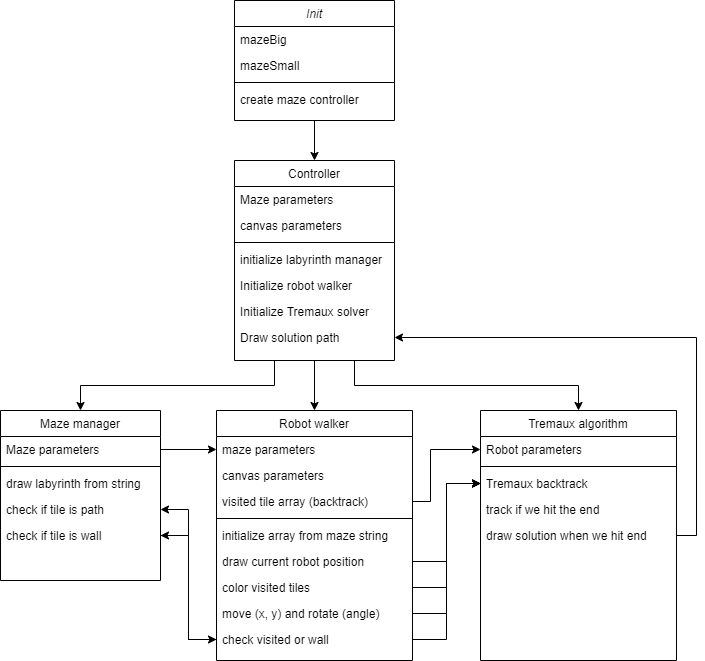

The diagram above was exported from draw.io. Its source (the exported page's mxGraphModel, read from the mxfile embedded in the PNG):
<mxGraphModel dx="782" dy="710" grid="1" gridSize="10" guides="1" tooltips="1" connect="1" arrows="1" fold="1" page="1" pageScale="1" pageWidth="827" pageHeight="1169" math="0" shadow="0">
  <root>
    <mxCell id="WIyWlLk6GJQsqaUBKTNV-0" />
    <mxCell id="WIyWlLk6GJQsqaUBKTNV-1" parent="WIyWlLk6GJQsqaUBKTNV-0" />
    <mxCell id="v8aPtAt72tpxTe7hYQV6-2" style="edgeStyle=orthogonalEdgeStyle;rounded=0;orthogonalLoop=1;jettySize=auto;html=1;exitX=0.5;exitY=1;exitDx=0;exitDy=0;entryX=0.5;entryY=0;entryDx=0;entryDy=0;" edge="1" parent="WIyWlLk6GJQsqaUBKTNV-1" source="zkfFHV4jXpPFQw0GAbJ--0" target="zkfFHV4jXpPFQw0GAbJ--6">
      <mxGeometry relative="1" as="geometry" />
    </mxCell>
    <mxCell id="zkfFHV4jXpPFQw0GAbJ--0" value="Init" style="swimlane;fontStyle=2;align=center;verticalAlign=top;childLayout=stackLayout;horizontal=1;startSize=26;horizontalStack=0;resizeParent=1;resizeLast=0;collapsible=1;marginBottom=0;rounded=0;shadow=0;strokeWidth=1;" parent="WIyWlLk6GJQsqaUBKTNV-1" vertex="1">
      <mxGeometry x="254" y="90" width="160" height="120" as="geometry">
        <mxRectangle x="220" y="120" width="160" height="26" as="alternateBounds" />
      </mxGeometry>
    </mxCell>
    <mxCell id="zkfFHV4jXpPFQw0GAbJ--1" value="mazeBig" style="text;align=left;verticalAlign=top;spacingLeft=4;spacingRight=4;overflow=hidden;rotatable=0;points=[[0,0.5],[1,0.5]];portConstraint=eastwest;" parent="zkfFHV4jXpPFQw0GAbJ--0" vertex="1">
      <mxGeometry y="26" width="160" height="26" as="geometry" />
    </mxCell>
    <mxCell id="zkfFHV4jXpPFQw0GAbJ--2" value="mazeSmall" style="text;align=left;verticalAlign=top;spacingLeft=4;spacingRight=4;overflow=hidden;rotatable=0;points=[[0,0.5],[1,0.5]];portConstraint=eastwest;rounded=0;shadow=0;html=0;" parent="zkfFHV4jXpPFQw0GAbJ--0" vertex="1">
      <mxGeometry y="52" width="160" height="26" as="geometry" />
    </mxCell>
    <mxCell id="zkfFHV4jXpPFQw0GAbJ--4" value="" style="line;html=1;strokeWidth=1;align=left;verticalAlign=middle;spacingTop=-1;spacingLeft=3;spacingRight=3;rotatable=0;labelPosition=right;points=[];portConstraint=eastwest;" parent="zkfFHV4jXpPFQw0GAbJ--0" vertex="1">
      <mxGeometry y="78" width="160" height="8" as="geometry" />
    </mxCell>
    <mxCell id="zkfFHV4jXpPFQw0GAbJ--5" value="create maze controller" style="text;align=left;verticalAlign=top;spacingLeft=4;spacingRight=4;overflow=hidden;rotatable=0;points=[[0,0.5],[1,0.5]];portConstraint=eastwest;" parent="zkfFHV4jXpPFQw0GAbJ--0" vertex="1">
      <mxGeometry y="86" width="160" height="24" as="geometry" />
    </mxCell>
    <mxCell id="v8aPtAt72tpxTe7hYQV6-13" style="edgeStyle=orthogonalEdgeStyle;rounded=0;orthogonalLoop=1;jettySize=auto;html=1;exitX=0.25;exitY=1;exitDx=0;exitDy=0;entryX=0.5;entryY=0;entryDx=0;entryDy=0;" edge="1" parent="WIyWlLk6GJQsqaUBKTNV-1" source="zkfFHV4jXpPFQw0GAbJ--6" target="v8aPtAt72tpxTe7hYQV6-5">
      <mxGeometry relative="1" as="geometry" />
    </mxCell>
    <mxCell id="v8aPtAt72tpxTe7hYQV6-21" style="edgeStyle=orthogonalEdgeStyle;rounded=0;orthogonalLoop=1;jettySize=auto;html=1;exitX=0.5;exitY=1;exitDx=0;exitDy=0;entryX=0.5;entryY=0;entryDx=0;entryDy=0;" edge="1" parent="WIyWlLk6GJQsqaUBKTNV-1" source="zkfFHV4jXpPFQw0GAbJ--6" target="v8aPtAt72tpxTe7hYQV6-14">
      <mxGeometry relative="1" as="geometry" />
    </mxCell>
    <mxCell id="v8aPtAt72tpxTe7hYQV6-40" style="edgeStyle=orthogonalEdgeStyle;rounded=0;orthogonalLoop=1;jettySize=auto;html=1;exitX=0.75;exitY=1;exitDx=0;exitDy=0;entryX=0.5;entryY=0;entryDx=0;entryDy=0;" edge="1" parent="WIyWlLk6GJQsqaUBKTNV-1" source="zkfFHV4jXpPFQw0GAbJ--6" target="v8aPtAt72tpxTe7hYQV6-30">
      <mxGeometry relative="1" as="geometry" />
    </mxCell>
    <mxCell id="zkfFHV4jXpPFQw0GAbJ--6" value="Controller" style="swimlane;fontStyle=0;align=center;verticalAlign=top;childLayout=stackLayout;horizontal=1;startSize=26;horizontalStack=0;resizeParent=1;resizeLast=0;collapsible=1;marginBottom=0;rounded=0;shadow=0;strokeWidth=1;" parent="WIyWlLk6GJQsqaUBKTNV-1" vertex="1">
      <mxGeometry x="254" y="250" width="160" height="200" as="geometry">
        <mxRectangle x="220" y="250" width="160" height="26" as="alternateBounds" />
      </mxGeometry>
    </mxCell>
    <mxCell id="zkfFHV4jXpPFQw0GAbJ--7" value="Maze parameters" style="text;align=left;verticalAlign=top;spacingLeft=4;spacingRight=4;overflow=hidden;rotatable=0;points=[[0,0.5],[1,0.5]];portConstraint=eastwest;" parent="zkfFHV4jXpPFQw0GAbJ--6" vertex="1">
      <mxGeometry y="26" width="160" height="26" as="geometry" />
    </mxCell>
    <mxCell id="zkfFHV4jXpPFQw0GAbJ--8" value="canvas parameters" style="text;align=left;verticalAlign=top;spacingLeft=4;spacingRight=4;overflow=hidden;rotatable=0;points=[[0,0.5],[1,0.5]];portConstraint=eastwest;rounded=0;shadow=0;html=0;" parent="zkfFHV4jXpPFQw0GAbJ--6" vertex="1">
      <mxGeometry y="52" width="160" height="26" as="geometry" />
    </mxCell>
    <mxCell id="zkfFHV4jXpPFQw0GAbJ--9" value="" style="line;html=1;strokeWidth=1;align=left;verticalAlign=middle;spacingTop=-1;spacingLeft=3;spacingRight=3;rotatable=0;labelPosition=right;points=[];portConstraint=eastwest;" parent="zkfFHV4jXpPFQw0GAbJ--6" vertex="1">
      <mxGeometry y="78" width="160" height="8" as="geometry" />
    </mxCell>
    <mxCell id="zkfFHV4jXpPFQw0GAbJ--10" value="initialize labyrinth manager" style="text;align=left;verticalAlign=top;spacingLeft=4;spacingRight=4;overflow=hidden;rotatable=0;points=[[0,0.5],[1,0.5]];portConstraint=eastwest;fontStyle=0" parent="zkfFHV4jXpPFQw0GAbJ--6" vertex="1">
      <mxGeometry y="86" width="160" height="26" as="geometry" />
    </mxCell>
    <mxCell id="zkfFHV4jXpPFQw0GAbJ--11" value="Initialize robot walker" style="text;align=left;verticalAlign=top;spacingLeft=4;spacingRight=4;overflow=hidden;rotatable=0;points=[[0,0.5],[1,0.5]];portConstraint=eastwest;" parent="zkfFHV4jXpPFQw0GAbJ--6" vertex="1">
      <mxGeometry y="112" width="160" height="26" as="geometry" />
    </mxCell>
    <mxCell id="v8aPtAt72tpxTe7hYQV6-3" value="Initialize Tremaux solver" style="text;align=left;verticalAlign=top;spacingLeft=4;spacingRight=4;overflow=hidden;rotatable=0;points=[[0,0.5],[1,0.5]];portConstraint=eastwest;" vertex="1" parent="zkfFHV4jXpPFQw0GAbJ--6">
      <mxGeometry y="138" width="160" height="26" as="geometry" />
    </mxCell>
    <mxCell id="v8aPtAt72tpxTe7hYQV6-4" value="Draw solution path" style="text;align=left;verticalAlign=top;spacingLeft=4;spacingRight=4;overflow=hidden;rotatable=0;points=[[0,0.5],[1,0.5]];portConstraint=eastwest;" vertex="1" parent="zkfFHV4jXpPFQw0GAbJ--6">
      <mxGeometry y="164" width="160" height="26" as="geometry" />
    </mxCell>
    <mxCell id="v8aPtAt72tpxTe7hYQV6-5" value="Maze manager" style="swimlane;fontStyle=0;align=center;verticalAlign=top;childLayout=stackLayout;horizontal=1;startSize=26;horizontalStack=0;resizeParent=1;resizeLast=0;collapsible=1;marginBottom=0;rounded=0;shadow=0;strokeWidth=1;" vertex="1" parent="WIyWlLk6GJQsqaUBKTNV-1">
      <mxGeometry x="20" y="500" width="160" height="170" as="geometry">
        <mxRectangle x="220" y="250" width="160" height="26" as="alternateBounds" />
      </mxGeometry>
    </mxCell>
    <mxCell id="v8aPtAt72tpxTe7hYQV6-6" value="Maze parameters" style="text;align=left;verticalAlign=top;spacingLeft=4;spacingRight=4;overflow=hidden;rotatable=0;points=[[0,0.5],[1,0.5]];portConstraint=eastwest;" vertex="1" parent="v8aPtAt72tpxTe7hYQV6-5">
      <mxGeometry y="26" width="160" height="26" as="geometry" />
    </mxCell>
    <mxCell id="v8aPtAt72tpxTe7hYQV6-8" value="" style="line;html=1;strokeWidth=1;align=left;verticalAlign=middle;spacingTop=-1;spacingLeft=3;spacingRight=3;rotatable=0;labelPosition=right;points=[];portConstraint=eastwest;" vertex="1" parent="v8aPtAt72tpxTe7hYQV6-5">
      <mxGeometry y="52" width="160" height="8" as="geometry" />
    </mxCell>
    <mxCell id="v8aPtAt72tpxTe7hYQV6-9" value="draw labyrinth from string" style="text;align=left;verticalAlign=top;spacingLeft=4;spacingRight=4;overflow=hidden;rotatable=0;points=[[0,0.5],[1,0.5]];portConstraint=eastwest;fontStyle=0" vertex="1" parent="v8aPtAt72tpxTe7hYQV6-5">
      <mxGeometry y="60" width="160" height="26" as="geometry" />
    </mxCell>
    <mxCell id="v8aPtAt72tpxTe7hYQV6-11" value="check if tile is path" style="text;align=left;verticalAlign=top;spacingLeft=4;spacingRight=4;overflow=hidden;rotatable=0;points=[[0,0.5],[1,0.5]];portConstraint=eastwest;" vertex="1" parent="v8aPtAt72tpxTe7hYQV6-5">
      <mxGeometry y="86" width="160" height="26" as="geometry" />
    </mxCell>
    <mxCell id="v8aPtAt72tpxTe7hYQV6-12" value="check if tile is wall" style="text;align=left;verticalAlign=top;spacingLeft=4;spacingRight=4;overflow=hidden;rotatable=0;points=[[0,0.5],[1,0.5]];portConstraint=eastwest;" vertex="1" parent="v8aPtAt72tpxTe7hYQV6-5">
      <mxGeometry y="112" width="160" height="26" as="geometry" />
    </mxCell>
    <mxCell id="v8aPtAt72tpxTe7hYQV6-14" value="Robot walker" style="swimlane;fontStyle=0;align=center;verticalAlign=top;childLayout=stackLayout;horizontal=1;startSize=26;horizontalStack=0;resizeParent=1;resizeLast=0;collapsible=1;marginBottom=0;rounded=0;shadow=0;strokeWidth=1;" vertex="1" parent="WIyWlLk6GJQsqaUBKTNV-1">
      <mxGeometry x="236" y="500" width="196" height="250" as="geometry">
        <mxRectangle x="220" y="250" width="160" height="26" as="alternateBounds" />
      </mxGeometry>
    </mxCell>
    <mxCell id="v8aPtAt72tpxTe7hYQV6-15" value="maze parameters" style="text;align=left;verticalAlign=top;spacingLeft=4;spacingRight=4;overflow=hidden;rotatable=0;points=[[0,0.5],[1,0.5]];portConstraint=eastwest;" vertex="1" parent="v8aPtAt72tpxTe7hYQV6-14">
      <mxGeometry y="26" width="196" height="26" as="geometry" />
    </mxCell>
    <mxCell id="v8aPtAt72tpxTe7hYQV6-16" value="canvas parameters" style="text;align=left;verticalAlign=top;spacingLeft=4;spacingRight=4;overflow=hidden;rotatable=0;points=[[0,0.5],[1,0.5]];portConstraint=eastwest;rounded=0;shadow=0;html=0;" vertex="1" parent="v8aPtAt72tpxTe7hYQV6-14">
      <mxGeometry y="52" width="196" height="26" as="geometry" />
    </mxCell>
    <mxCell id="v8aPtAt72tpxTe7hYQV6-18" value="visited tile array (backtrack)" style="text;align=left;verticalAlign=top;spacingLeft=4;spacingRight=4;overflow=hidden;rotatable=0;points=[[0,0.5],[1,0.5]];portConstraint=eastwest;fontStyle=0" vertex="1" parent="v8aPtAt72tpxTe7hYQV6-14">
      <mxGeometry y="78" width="196" height="26" as="geometry" />
    </mxCell>
    <mxCell id="v8aPtAt72tpxTe7hYQV6-17" value="" style="line;html=1;strokeWidth=1;align=left;verticalAlign=middle;spacingTop=-1;spacingLeft=3;spacingRight=3;rotatable=0;labelPosition=right;points=[];portConstraint=eastwest;" vertex="1" parent="v8aPtAt72tpxTe7hYQV6-14">
      <mxGeometry y="104" width="196" height="8" as="geometry" />
    </mxCell>
    <mxCell id="v8aPtAt72tpxTe7hYQV6-20" value="initialize array from maze string" style="text;align=left;verticalAlign=top;spacingLeft=4;spacingRight=4;overflow=hidden;rotatable=0;points=[[0,0.5],[1,0.5]];portConstraint=eastwest;" vertex="1" parent="v8aPtAt72tpxTe7hYQV6-14">
      <mxGeometry y="112" width="196" height="26" as="geometry" />
    </mxCell>
    <mxCell id="v8aPtAt72tpxTe7hYQV6-19" value="draw current robot position" style="text;align=left;verticalAlign=top;spacingLeft=4;spacingRight=4;overflow=hidden;rotatable=0;points=[[0,0.5],[1,0.5]];portConstraint=eastwest;" vertex="1" parent="v8aPtAt72tpxTe7hYQV6-14">
      <mxGeometry y="138" width="196" height="26" as="geometry" />
    </mxCell>
    <mxCell id="v8aPtAt72tpxTe7hYQV6-23" value="color visited tiles" style="text;align=left;verticalAlign=top;spacingLeft=4;spacingRight=4;overflow=hidden;rotatable=0;points=[[0,0.5],[1,0.5]];portConstraint=eastwest;" vertex="1" parent="v8aPtAt72tpxTe7hYQV6-14">
      <mxGeometry y="164" width="196" height="26" as="geometry" />
    </mxCell>
    <mxCell id="v8aPtAt72tpxTe7hYQV6-24" value="move (x, y) and rotate (angle)" style="text;align=left;verticalAlign=top;spacingLeft=4;spacingRight=4;overflow=hidden;rotatable=0;points=[[0,0.5],[1,0.5]];portConstraint=eastwest;" vertex="1" parent="v8aPtAt72tpxTe7hYQV6-14">
      <mxGeometry y="190" width="196" height="26" as="geometry" />
    </mxCell>
    <mxCell id="v8aPtAt72tpxTe7hYQV6-25" value="check visited or wall" style="text;align=left;verticalAlign=top;spacingLeft=4;spacingRight=4;overflow=hidden;rotatable=0;points=[[0,0.5],[1,0.5]];portConstraint=eastwest;" vertex="1" parent="v8aPtAt72tpxTe7hYQV6-14">
      <mxGeometry y="216" width="196" height="26" as="geometry" />
    </mxCell>
    <mxCell id="v8aPtAt72tpxTe7hYQV6-26" style="edgeStyle=orthogonalEdgeStyle;rounded=0;orthogonalLoop=1;jettySize=auto;html=1;exitX=0;exitY=0.5;exitDx=0;exitDy=0;entryX=1;entryY=0.5;entryDx=0;entryDy=0;" edge="1" parent="WIyWlLk6GJQsqaUBKTNV-1" source="v8aPtAt72tpxTe7hYQV6-25" target="v8aPtAt72tpxTe7hYQV6-12">
      <mxGeometry relative="1" as="geometry" />
    </mxCell>
    <mxCell id="v8aPtAt72tpxTe7hYQV6-27" style="edgeStyle=orthogonalEdgeStyle;rounded=0;orthogonalLoop=1;jettySize=auto;html=1;exitX=0;exitY=0.5;exitDx=0;exitDy=0;entryX=1;entryY=0.5;entryDx=0;entryDy=0;" edge="1" parent="WIyWlLk6GJQsqaUBKTNV-1" source="v8aPtAt72tpxTe7hYQV6-25" target="v8aPtAt72tpxTe7hYQV6-11">
      <mxGeometry relative="1" as="geometry" />
    </mxCell>
    <mxCell id="v8aPtAt72tpxTe7hYQV6-28" style="edgeStyle=orthogonalEdgeStyle;rounded=0;orthogonalLoop=1;jettySize=auto;html=1;exitX=1;exitY=0.5;exitDx=0;exitDy=0;entryX=0;entryY=0.5;entryDx=0;entryDy=0;" edge="1" parent="WIyWlLk6GJQsqaUBKTNV-1" source="v8aPtAt72tpxTe7hYQV6-12" target="v8aPtAt72tpxTe7hYQV6-25">
      <mxGeometry relative="1" as="geometry" />
    </mxCell>
    <mxCell id="v8aPtAt72tpxTe7hYQV6-29" style="edgeStyle=orthogonalEdgeStyle;rounded=0;orthogonalLoop=1;jettySize=auto;html=1;exitX=1;exitY=0.5;exitDx=0;exitDy=0;entryX=0;entryY=0.5;entryDx=0;entryDy=0;" edge="1" parent="WIyWlLk6GJQsqaUBKTNV-1" source="v8aPtAt72tpxTe7hYQV6-6" target="v8aPtAt72tpxTe7hYQV6-15">
      <mxGeometry relative="1" as="geometry" />
    </mxCell>
    <mxCell id="v8aPtAt72tpxTe7hYQV6-30" value="Tremaux algorithm" style="swimlane;fontStyle=0;align=center;verticalAlign=top;childLayout=stackLayout;horizontal=1;startSize=26;horizontalStack=0;resizeParent=1;resizeLast=0;collapsible=1;marginBottom=0;rounded=0;shadow=0;strokeWidth=1;" vertex="1" parent="WIyWlLk6GJQsqaUBKTNV-1">
      <mxGeometry x="500" y="500" width="196" height="250" as="geometry">
        <mxRectangle x="220" y="250" width="160" height="26" as="alternateBounds" />
      </mxGeometry>
    </mxCell>
    <mxCell id="v8aPtAt72tpxTe7hYQV6-33" value="Robot parameters" style="text;align=left;verticalAlign=top;spacingLeft=4;spacingRight=4;overflow=hidden;rotatable=0;points=[[0,0.5],[1,0.5]];portConstraint=eastwest;fontStyle=0" vertex="1" parent="v8aPtAt72tpxTe7hYQV6-30">
      <mxGeometry y="26" width="196" height="26" as="geometry" />
    </mxCell>
    <mxCell id="v8aPtAt72tpxTe7hYQV6-34" value="" style="line;html=1;strokeWidth=1;align=left;verticalAlign=middle;spacingTop=-1;spacingLeft=3;spacingRight=3;rotatable=0;labelPosition=right;points=[];portConstraint=eastwest;" vertex="1" parent="v8aPtAt72tpxTe7hYQV6-30">
      <mxGeometry y="52" width="196" height="8" as="geometry" />
    </mxCell>
    <mxCell id="v8aPtAt72tpxTe7hYQV6-36" value="Tremaux backtrack" style="text;align=left;verticalAlign=top;spacingLeft=4;spacingRight=4;overflow=hidden;rotatable=0;points=[[0,0.5],[1,0.5]];portConstraint=eastwest;" vertex="1" parent="v8aPtAt72tpxTe7hYQV6-30">
      <mxGeometry y="60" width="196" height="26" as="geometry" />
    </mxCell>
    <mxCell id="v8aPtAt72tpxTe7hYQV6-37" value="track if we hit the end" style="text;align=left;verticalAlign=top;spacingLeft=4;spacingRight=4;overflow=hidden;rotatable=0;points=[[0,0.5],[1,0.5]];portConstraint=eastwest;" vertex="1" parent="v8aPtAt72tpxTe7hYQV6-30">
      <mxGeometry y="86" width="196" height="26" as="geometry" />
    </mxCell>
    <mxCell id="v8aPtAt72tpxTe7hYQV6-38" value="draw solution when we hit end" style="text;align=left;verticalAlign=top;spacingLeft=4;spacingRight=4;overflow=hidden;rotatable=0;points=[[0,0.5],[1,0.5]];portConstraint=eastwest;" vertex="1" parent="v8aPtAt72tpxTe7hYQV6-30">
      <mxGeometry y="112" width="196" height="26" as="geometry" />
    </mxCell>
    <mxCell id="v8aPtAt72tpxTe7hYQV6-41" style="edgeStyle=orthogonalEdgeStyle;rounded=0;orthogonalLoop=1;jettySize=auto;html=1;exitX=1;exitY=0.5;exitDx=0;exitDy=0;entryX=0;entryY=0.5;entryDx=0;entryDy=0;" edge="1" parent="WIyWlLk6GJQsqaUBKTNV-1" source="v8aPtAt72tpxTe7hYQV6-18" target="v8aPtAt72tpxTe7hYQV6-33">
      <mxGeometry relative="1" as="geometry">
        <Array as="points">
          <mxPoint x="450" y="591" />
          <mxPoint x="450" y="539" />
        </Array>
      </mxGeometry>
    </mxCell>
    <mxCell id="v8aPtAt72tpxTe7hYQV6-44" style="edgeStyle=orthogonalEdgeStyle;rounded=0;orthogonalLoop=1;jettySize=auto;html=1;exitX=1;exitY=0.5;exitDx=0;exitDy=0;entryX=0;entryY=0.5;entryDx=0;entryDy=0;" edge="1" parent="WIyWlLk6GJQsqaUBKTNV-1" source="v8aPtAt72tpxTe7hYQV6-19" target="v8aPtAt72tpxTe7hYQV6-36">
      <mxGeometry relative="1" as="geometry" />
    </mxCell>
    <mxCell id="v8aPtAt72tpxTe7hYQV6-46" style="edgeStyle=orthogonalEdgeStyle;rounded=0;orthogonalLoop=1;jettySize=auto;html=1;exitX=1;exitY=0.5;exitDx=0;exitDy=0;entryX=0;entryY=0.5;entryDx=0;entryDy=0;" edge="1" parent="WIyWlLk6GJQsqaUBKTNV-1" source="v8aPtAt72tpxTe7hYQV6-23" target="v8aPtAt72tpxTe7hYQV6-36">
      <mxGeometry relative="1" as="geometry" />
    </mxCell>
    <mxCell id="v8aPtAt72tpxTe7hYQV6-47" style="edgeStyle=orthogonalEdgeStyle;rounded=0;orthogonalLoop=1;jettySize=auto;html=1;exitX=1;exitY=0.5;exitDx=0;exitDy=0;entryX=0;entryY=0.5;entryDx=0;entryDy=0;" edge="1" parent="WIyWlLk6GJQsqaUBKTNV-1" source="v8aPtAt72tpxTe7hYQV6-24" target="v8aPtAt72tpxTe7hYQV6-36">
      <mxGeometry relative="1" as="geometry" />
    </mxCell>
    <mxCell id="v8aPtAt72tpxTe7hYQV6-48" style="edgeStyle=orthogonalEdgeStyle;rounded=0;orthogonalLoop=1;jettySize=auto;html=1;exitX=1;exitY=0.5;exitDx=0;exitDy=0;entryX=0;entryY=0.5;entryDx=0;entryDy=0;" edge="1" parent="WIyWlLk6GJQsqaUBKTNV-1" source="v8aPtAt72tpxTe7hYQV6-25" target="v8aPtAt72tpxTe7hYQV6-36">
      <mxGeometry relative="1" as="geometry" />
    </mxCell>
    <mxCell id="v8aPtAt72tpxTe7hYQV6-49" style="edgeStyle=orthogonalEdgeStyle;rounded=0;orthogonalLoop=1;jettySize=auto;html=1;exitX=1;exitY=0.5;exitDx=0;exitDy=0;entryX=1;entryY=0.5;entryDx=0;entryDy=0;" edge="1" parent="WIyWlLk6GJQsqaUBKTNV-1" source="v8aPtAt72tpxTe7hYQV6-38" target="v8aPtAt72tpxTe7hYQV6-4">
      <mxGeometry relative="1" as="geometry" />
    </mxCell>
  </root>
</mxGraphModel>